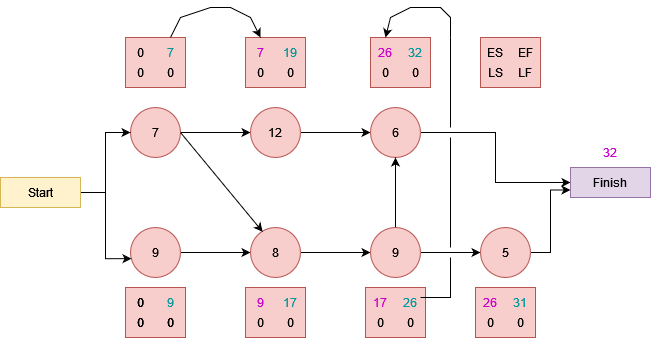

The diagram above was exported from draw.io. Its source (the exported page's mxGraphModel, read from the mxfile embedded in the PNG):
<mxGraphModel dx="1756" dy="485" grid="1" gridSize="10" guides="1" tooltips="1" connect="1" arrows="1" fold="1" page="1" pageScale="1" pageWidth="850" pageHeight="1100" math="0" shadow="0">
  <root>
    <mxCell id="0" />
    <mxCell id="1" parent="0" />
    <mxCell id="MfSCgscYJKWw9bhss2oD-68" value="" style="rounded=0;whiteSpace=wrap;html=1;fillColor=#f8cecc;strokeColor=#b85450;" vertex="1" parent="1">
      <mxGeometry x="330" y="350" width="60" height="50" as="geometry" />
    </mxCell>
    <mxCell id="MfSCgscYJKWw9bhss2oD-67" value="" style="rounded=0;whiteSpace=wrap;html=1;fillColor=#f8cecc;strokeColor=#b85450;" vertex="1" parent="1">
      <mxGeometry x="205" y="350" width="60" height="50" as="geometry" />
    </mxCell>
    <mxCell id="MfSCgscYJKWw9bhss2oD-66" value="" style="rounded=0;whiteSpace=wrap;html=1;fillColor=#f8cecc;strokeColor=#b85450;" vertex="1" parent="1">
      <mxGeometry x="85" y="350" width="60" height="50" as="geometry" />
    </mxCell>
    <mxCell id="MfSCgscYJKWw9bhss2oD-65" value="" style="rounded=0;whiteSpace=wrap;html=1;fillColor=#f8cecc;strokeColor=#b85450;" vertex="1" parent="1">
      <mxGeometry x="435" y="600" width="60" height="50" as="geometry" />
    </mxCell>
    <mxCell id="MfSCgscYJKWw9bhss2oD-64" value="" style="rounded=0;whiteSpace=wrap;html=1;fillColor=#f8cecc;strokeColor=#b85450;" vertex="1" parent="1">
      <mxGeometry x="325" y="600" width="60" height="50" as="geometry" />
    </mxCell>
    <mxCell id="MfSCgscYJKWw9bhss2oD-63" value="" style="rounded=0;whiteSpace=wrap;html=1;fillColor=#f8cecc;strokeColor=#b85450;" vertex="1" parent="1">
      <mxGeometry x="205" y="600" width="60" height="50" as="geometry" />
    </mxCell>
    <mxCell id="MfSCgscYJKWw9bhss2oD-10" style="edgeStyle=orthogonalEdgeStyle;rounded=0;orthogonalLoop=1;jettySize=auto;html=1;" edge="1" parent="1" source="MfSCgscYJKWw9bhss2oD-1" target="MfSCgscYJKWw9bhss2oD-2">
      <mxGeometry relative="1" as="geometry" />
    </mxCell>
    <mxCell id="MfSCgscYJKWw9bhss2oD-1" value="7" style="ellipse;whiteSpace=wrap;html=1;fillColor=#f8cecc;strokeColor=#b85450;" vertex="1" parent="1">
      <mxGeometry x="90" y="420" width="50" height="50" as="geometry" />
    </mxCell>
    <mxCell id="MfSCgscYJKWw9bhss2oD-12" style="edgeStyle=orthogonalEdgeStyle;rounded=0;orthogonalLoop=1;jettySize=auto;html=1;entryX=0;entryY=0.5;entryDx=0;entryDy=0;" edge="1" parent="1" source="MfSCgscYJKWw9bhss2oD-2" target="MfSCgscYJKWw9bhss2oD-5">
      <mxGeometry relative="1" as="geometry" />
    </mxCell>
    <mxCell id="MfSCgscYJKWw9bhss2oD-2" value="12" style="ellipse;whiteSpace=wrap;html=1;fillColor=#f8cecc;strokeColor=#b85450;" vertex="1" parent="1">
      <mxGeometry x="210" y="420" width="50" height="50" as="geometry" />
    </mxCell>
    <mxCell id="MfSCgscYJKWw9bhss2oD-9" style="edgeStyle=orthogonalEdgeStyle;rounded=0;orthogonalLoop=1;jettySize=auto;html=1;" edge="1" parent="1" source="MfSCgscYJKWw9bhss2oD-3" target="MfSCgscYJKWw9bhss2oD-4">
      <mxGeometry relative="1" as="geometry" />
    </mxCell>
    <mxCell id="MfSCgscYJKWw9bhss2oD-3" value="9" style="ellipse;whiteSpace=wrap;html=1;fillColor=#f8cecc;strokeColor=#b85450;" vertex="1" parent="1">
      <mxGeometry x="90" y="540" width="50" height="50" as="geometry" />
    </mxCell>
    <mxCell id="MfSCgscYJKWw9bhss2oD-13" style="edgeStyle=orthogonalEdgeStyle;rounded=0;orthogonalLoop=1;jettySize=auto;html=1;entryX=0;entryY=0.5;entryDx=0;entryDy=0;" edge="1" parent="1" source="MfSCgscYJKWw9bhss2oD-4" target="MfSCgscYJKWw9bhss2oD-6">
      <mxGeometry relative="1" as="geometry" />
    </mxCell>
    <mxCell id="MfSCgscYJKWw9bhss2oD-4" value="8" style="ellipse;whiteSpace=wrap;html=1;fillColor=#f8cecc;strokeColor=#b85450;" vertex="1" parent="1">
      <mxGeometry x="210" y="540" width="50" height="50" as="geometry" />
    </mxCell>
    <mxCell id="MfSCgscYJKWw9bhss2oD-22" style="edgeStyle=orthogonalEdgeStyle;rounded=0;orthogonalLoop=1;jettySize=auto;html=1;entryX=0;entryY=0.5;entryDx=0;entryDy=0;" edge="1" parent="1" source="MfSCgscYJKWw9bhss2oD-5" target="MfSCgscYJKWw9bhss2oD-17">
      <mxGeometry relative="1" as="geometry" />
    </mxCell>
    <mxCell id="MfSCgscYJKWw9bhss2oD-5" value="6" style="ellipse;whiteSpace=wrap;html=1;fillColor=#f8cecc;strokeColor=#b85450;" vertex="1" parent="1">
      <mxGeometry x="330" y="420" width="50" height="50" as="geometry" />
    </mxCell>
    <mxCell id="MfSCgscYJKWw9bhss2oD-14" style="edgeStyle=orthogonalEdgeStyle;rounded=0;orthogonalLoop=1;jettySize=auto;html=1;exitX=0.5;exitY=0;exitDx=0;exitDy=0;entryX=0.5;entryY=1;entryDx=0;entryDy=0;" edge="1" parent="1" source="MfSCgscYJKWw9bhss2oD-6" target="MfSCgscYJKWw9bhss2oD-5">
      <mxGeometry relative="1" as="geometry" />
    </mxCell>
    <mxCell id="MfSCgscYJKWw9bhss2oD-15" style="edgeStyle=orthogonalEdgeStyle;rounded=0;orthogonalLoop=1;jettySize=auto;html=1;entryX=0;entryY=0.5;entryDx=0;entryDy=0;" edge="1" parent="1" source="MfSCgscYJKWw9bhss2oD-6" target="MfSCgscYJKWw9bhss2oD-7">
      <mxGeometry relative="1" as="geometry" />
    </mxCell>
    <mxCell id="MfSCgscYJKWw9bhss2oD-6" value="9" style="ellipse;whiteSpace=wrap;html=1;fillColor=#f8cecc;strokeColor=#b85450;" vertex="1" parent="1">
      <mxGeometry x="330" y="540" width="50" height="50" as="geometry" />
    </mxCell>
    <mxCell id="MfSCgscYJKWw9bhss2oD-23" style="edgeStyle=orthogonalEdgeStyle;rounded=0;orthogonalLoop=1;jettySize=auto;html=1;entryX=0;entryY=0.75;entryDx=0;entryDy=0;" edge="1" parent="1" source="MfSCgscYJKWw9bhss2oD-7" target="MfSCgscYJKWw9bhss2oD-17">
      <mxGeometry relative="1" as="geometry" />
    </mxCell>
    <mxCell id="MfSCgscYJKWw9bhss2oD-7" value="5" style="ellipse;whiteSpace=wrap;html=1;fillColor=#f8cecc;strokeColor=#b85450;" vertex="1" parent="1">
      <mxGeometry x="440" y="540" width="50" height="50" as="geometry" />
    </mxCell>
    <mxCell id="MfSCgscYJKWw9bhss2oD-11" value="" style="endArrow=classic;html=1;rounded=0;exitX=1;exitY=0.5;exitDx=0;exitDy=0;entryX=0.243;entryY=0.086;entryDx=0;entryDy=0;entryPerimeter=0;" edge="1" parent="1" source="MfSCgscYJKWw9bhss2oD-1" target="MfSCgscYJKWw9bhss2oD-4">
      <mxGeometry width="50" height="50" relative="1" as="geometry">
        <mxPoint x="420" y="550" as="sourcePoint" />
        <mxPoint x="470" y="500" as="targetPoint" />
      </mxGeometry>
    </mxCell>
    <mxCell id="MfSCgscYJKWw9bhss2oD-17" value="Finish" style="rounded=0;whiteSpace=wrap;html=1;fillColor=#e1d5e7;strokeColor=#9673a6;" vertex="1" parent="1">
      <mxGeometry x="530" y="480" width="80" height="30" as="geometry" />
    </mxCell>
    <mxCell id="MfSCgscYJKWw9bhss2oD-20" style="edgeStyle=orthogonalEdgeStyle;rounded=0;orthogonalLoop=1;jettySize=auto;html=1;entryX=0;entryY=0.5;entryDx=0;entryDy=0;" edge="1" parent="1" source="MfSCgscYJKWw9bhss2oD-19" target="MfSCgscYJKWw9bhss2oD-1">
      <mxGeometry relative="1" as="geometry" />
    </mxCell>
    <mxCell id="MfSCgscYJKWw9bhss2oD-21" style="edgeStyle=orthogonalEdgeStyle;rounded=0;orthogonalLoop=1;jettySize=auto;html=1;entryX=0.02;entryY=0.623;entryDx=0;entryDy=0;entryPerimeter=0;" edge="1" parent="1" source="MfSCgscYJKWw9bhss2oD-19" target="MfSCgscYJKWw9bhss2oD-3">
      <mxGeometry relative="1" as="geometry" />
    </mxCell>
    <mxCell id="MfSCgscYJKWw9bhss2oD-19" value="Start" style="rounded=0;whiteSpace=wrap;html=1;fillColor=#fff2cc;strokeColor=#d6b656;" vertex="1" parent="1">
      <mxGeometry x="-40" y="490" width="80" height="30" as="geometry" />
    </mxCell>
    <mxCell id="MfSCgscYJKWw9bhss2oD-25" value="" style="rounded=0;whiteSpace=wrap;html=1;fillColor=#f8cecc;strokeColor=#b85450;" vertex="1" parent="1">
      <mxGeometry x="85" y="600" width="60" height="50" as="geometry" />
    </mxCell>
    <mxCell id="MfSCgscYJKWw9bhss2oD-26" value="0" style="text;html=1;strokeColor=none;fillColor=none;align=center;verticalAlign=middle;whiteSpace=wrap;rounded=0;" vertex="1" parent="1">
      <mxGeometry x="70" y="600" width="60" height="30" as="geometry" />
    </mxCell>
    <mxCell id="MfSCgscYJKWw9bhss2oD-27" value="&lt;font color=&quot;#009999&quot;&gt;9&lt;/font&gt;" style="text;html=1;strokeColor=none;fillColor=none;align=center;verticalAlign=middle;whiteSpace=wrap;rounded=0;" vertex="1" parent="1">
      <mxGeometry x="100" y="600" width="60" height="30" as="geometry" />
    </mxCell>
    <mxCell id="MfSCgscYJKWw9bhss2oD-28" value="0" style="text;html=1;strokeColor=none;fillColor=none;align=center;verticalAlign=middle;whiteSpace=wrap;rounded=0;" vertex="1" parent="1">
      <mxGeometry x="100" y="620" width="60" height="30" as="geometry" />
    </mxCell>
    <mxCell id="MfSCgscYJKWw9bhss2oD-29" value="0" style="text;html=1;strokeColor=none;fillColor=none;align=center;verticalAlign=middle;whiteSpace=wrap;rounded=0;" vertex="1" parent="1">
      <mxGeometry x="70" y="620" width="60" height="30" as="geometry" />
    </mxCell>
    <mxCell id="MfSCgscYJKWw9bhss2oD-31" value="0" style="text;html=1;strokeColor=none;fillColor=none;align=center;verticalAlign=middle;whiteSpace=wrap;rounded=0;" vertex="1" parent="1">
      <mxGeometry x="70" y="620" width="60" height="30" as="geometry" />
    </mxCell>
    <mxCell id="MfSCgscYJKWw9bhss2oD-32" value="0" style="text;html=1;strokeColor=none;fillColor=none;align=center;verticalAlign=middle;whiteSpace=wrap;rounded=0;" vertex="1" parent="1">
      <mxGeometry x="70" y="600" width="60" height="30" as="geometry" />
    </mxCell>
    <mxCell id="MfSCgscYJKWw9bhss2oD-33" value="0" style="text;html=1;strokeColor=none;fillColor=none;align=center;verticalAlign=middle;whiteSpace=wrap;rounded=0;" vertex="1" parent="1">
      <mxGeometry x="100" y="620" width="60" height="30" as="geometry" />
    </mxCell>
    <mxCell id="MfSCgscYJKWw9bhss2oD-34" value="&lt;font color=&quot;#009999&quot;&gt;17&lt;/font&gt;" style="text;html=1;strokeColor=none;fillColor=none;align=center;verticalAlign=middle;whiteSpace=wrap;rounded=0;" vertex="1" parent="1">
      <mxGeometry x="220" y="600" width="60" height="30" as="geometry" />
    </mxCell>
    <mxCell id="MfSCgscYJKWw9bhss2oD-35" value="0" style="text;html=1;strokeColor=none;fillColor=none;align=center;verticalAlign=middle;whiteSpace=wrap;rounded=0;" vertex="1" parent="1">
      <mxGeometry x="190" y="620" width="60" height="30" as="geometry" />
    </mxCell>
    <mxCell id="MfSCgscYJKWw9bhss2oD-36" value="&lt;font color=&quot;#CC00CC&quot;&gt;9&lt;/font&gt;" style="text;html=1;strokeColor=none;fillColor=none;align=center;verticalAlign=middle;whiteSpace=wrap;rounded=0;" vertex="1" parent="1">
      <mxGeometry x="190" y="600" width="60" height="30" as="geometry" />
    </mxCell>
    <mxCell id="MfSCgscYJKWw9bhss2oD-37" value="0" style="text;html=1;strokeColor=none;fillColor=none;align=center;verticalAlign=middle;whiteSpace=wrap;rounded=0;" vertex="1" parent="1">
      <mxGeometry x="220" y="620" width="60" height="30" as="geometry" />
    </mxCell>
    <mxCell id="MfSCgscYJKWw9bhss2oD-42" value="&lt;font color=&quot;#009999&quot;&gt;31&lt;/font&gt;" style="text;html=1;strokeColor=none;fillColor=none;align=center;verticalAlign=middle;whiteSpace=wrap;rounded=0;" vertex="1" parent="1">
      <mxGeometry x="450" y="600" width="60" height="30" as="geometry" />
    </mxCell>
    <mxCell id="MfSCgscYJKWw9bhss2oD-43" value="0" style="text;html=1;strokeColor=none;fillColor=none;align=center;verticalAlign=middle;whiteSpace=wrap;rounded=0;" vertex="1" parent="1">
      <mxGeometry x="420" y="620" width="60" height="30" as="geometry" />
    </mxCell>
    <mxCell id="MfSCgscYJKWw9bhss2oD-44" value="&lt;font color=&quot;#CC00CC&quot;&gt;26&lt;/font&gt;" style="text;html=1;strokeColor=none;fillColor=none;align=center;verticalAlign=middle;whiteSpace=wrap;rounded=0;" vertex="1" parent="1">
      <mxGeometry x="420" y="600" width="60" height="30" as="geometry" />
    </mxCell>
    <mxCell id="MfSCgscYJKWw9bhss2oD-45" value="0" style="text;html=1;strokeColor=none;fillColor=none;align=center;verticalAlign=middle;whiteSpace=wrap;rounded=0;" vertex="1" parent="1">
      <mxGeometry x="450" y="620" width="60" height="30" as="geometry" />
    </mxCell>
    <mxCell id="MfSCgscYJKWw9bhss2oD-46" value="&lt;font color=&quot;#009999&quot;&gt;7&lt;/font&gt;" style="text;html=1;strokeColor=none;fillColor=none;align=center;verticalAlign=middle;whiteSpace=wrap;rounded=0;" vertex="1" parent="1">
      <mxGeometry x="100" y="350" width="60" height="30" as="geometry" />
    </mxCell>
    <mxCell id="MfSCgscYJKWw9bhss2oD-47" value="0" style="text;html=1;strokeColor=none;fillColor=none;align=center;verticalAlign=middle;whiteSpace=wrap;rounded=0;" vertex="1" parent="1">
      <mxGeometry x="70" y="370" width="60" height="30" as="geometry" />
    </mxCell>
    <mxCell id="MfSCgscYJKWw9bhss2oD-48" value="0" style="text;html=1;strokeColor=none;fillColor=none;align=center;verticalAlign=middle;whiteSpace=wrap;rounded=0;" vertex="1" parent="1">
      <mxGeometry x="70" y="350" width="60" height="30" as="geometry" />
    </mxCell>
    <mxCell id="MfSCgscYJKWw9bhss2oD-49" value="0" style="text;html=1;strokeColor=none;fillColor=none;align=center;verticalAlign=middle;whiteSpace=wrap;rounded=0;" vertex="1" parent="1">
      <mxGeometry x="100" y="370" width="60" height="30" as="geometry" />
    </mxCell>
    <mxCell id="MfSCgscYJKWw9bhss2oD-50" value="&lt;font color=&quot;#009999&quot;&gt;19&lt;/font&gt;" style="text;html=1;strokeColor=none;fillColor=none;align=center;verticalAlign=middle;whiteSpace=wrap;rounded=0;" vertex="1" parent="1">
      <mxGeometry x="220" y="350" width="60" height="30" as="geometry" />
    </mxCell>
    <mxCell id="MfSCgscYJKWw9bhss2oD-51" value="0" style="text;html=1;strokeColor=none;fillColor=none;align=center;verticalAlign=middle;whiteSpace=wrap;rounded=0;" vertex="1" parent="1">
      <mxGeometry x="190" y="370" width="60" height="30" as="geometry" />
    </mxCell>
    <mxCell id="MfSCgscYJKWw9bhss2oD-52" value="&lt;font color=&quot;#CC00CC&quot;&gt;7&lt;/font&gt;" style="text;html=1;strokeColor=none;fillColor=none;align=center;verticalAlign=middle;whiteSpace=wrap;rounded=0;" vertex="1" parent="1">
      <mxGeometry x="190" y="350" width="60" height="30" as="geometry" />
    </mxCell>
    <mxCell id="MfSCgscYJKWw9bhss2oD-53" value="0" style="text;html=1;strokeColor=none;fillColor=none;align=center;verticalAlign=middle;whiteSpace=wrap;rounded=0;" vertex="1" parent="1">
      <mxGeometry x="220" y="370" width="60" height="30" as="geometry" />
    </mxCell>
    <mxCell id="MfSCgscYJKWw9bhss2oD-54" value="&lt;font color=&quot;#009999&quot;&gt;32&lt;/font&gt;" style="text;html=1;strokeColor=none;fillColor=none;align=center;verticalAlign=middle;whiteSpace=wrap;rounded=0;" vertex="1" parent="1">
      <mxGeometry x="345" y="350" width="60" height="30" as="geometry" />
    </mxCell>
    <mxCell id="MfSCgscYJKWw9bhss2oD-55" value="0" style="text;html=1;strokeColor=none;fillColor=none;align=center;verticalAlign=middle;whiteSpace=wrap;rounded=0;" vertex="1" parent="1">
      <mxGeometry x="315" y="370" width="60" height="30" as="geometry" />
    </mxCell>
    <mxCell id="MfSCgscYJKWw9bhss2oD-56" value="&lt;font color=&quot;#CC00CC&quot;&gt;26&lt;/font&gt;" style="text;html=1;strokeColor=none;fillColor=none;align=center;verticalAlign=middle;whiteSpace=wrap;rounded=0;" vertex="1" parent="1">
      <mxGeometry x="315" y="350" width="60" height="30" as="geometry" />
    </mxCell>
    <mxCell id="MfSCgscYJKWw9bhss2oD-57" value="0" style="text;html=1;strokeColor=none;fillColor=none;align=center;verticalAlign=middle;whiteSpace=wrap;rounded=0;" vertex="1" parent="1">
      <mxGeometry x="345" y="370" width="60" height="30" as="geometry" />
    </mxCell>
    <mxCell id="MfSCgscYJKWw9bhss2oD-59" value="&lt;font color=&quot;#009999&quot;&gt;26&lt;/font&gt;" style="text;html=1;strokeColor=none;fillColor=none;align=center;verticalAlign=middle;whiteSpace=wrap;rounded=0;" vertex="1" parent="1">
      <mxGeometry x="340" y="600" width="60" height="30" as="geometry" />
    </mxCell>
    <mxCell id="MfSCgscYJKWw9bhss2oD-60" value="0" style="text;html=1;strokeColor=none;fillColor=none;align=center;verticalAlign=middle;whiteSpace=wrap;rounded=0;" vertex="1" parent="1">
      <mxGeometry x="310" y="620" width="60" height="30" as="geometry" />
    </mxCell>
    <mxCell id="MfSCgscYJKWw9bhss2oD-61" value="&lt;font color=&quot;#CC00CC&quot;&gt;17&lt;/font&gt;" style="text;html=1;strokeColor=none;fillColor=none;align=center;verticalAlign=middle;whiteSpace=wrap;rounded=0;" vertex="1" parent="1">
      <mxGeometry x="310" y="600" width="60" height="30" as="geometry" />
    </mxCell>
    <mxCell id="MfSCgscYJKWw9bhss2oD-62" value="0" style="text;html=1;strokeColor=none;fillColor=none;align=center;verticalAlign=middle;whiteSpace=wrap;rounded=0;" vertex="1" parent="1">
      <mxGeometry x="340" y="620" width="60" height="30" as="geometry" />
    </mxCell>
    <mxCell id="MfSCgscYJKWw9bhss2oD-69" value="" style="rounded=0;whiteSpace=wrap;html=1;fillColor=#f8cecc;strokeColor=#b85450;" vertex="1" parent="1">
      <mxGeometry x="440" y="350" width="60" height="50" as="geometry" />
    </mxCell>
    <mxCell id="MfSCgscYJKWw9bhss2oD-70" value="EF" style="text;html=1;strokeColor=none;fillColor=none;align=center;verticalAlign=middle;whiteSpace=wrap;rounded=0;" vertex="1" parent="1">
      <mxGeometry x="455" y="350" width="60" height="30" as="geometry" />
    </mxCell>
    <mxCell id="MfSCgscYJKWw9bhss2oD-71" value="LS" style="text;html=1;strokeColor=none;fillColor=none;align=center;verticalAlign=middle;whiteSpace=wrap;rounded=0;" vertex="1" parent="1">
      <mxGeometry x="425" y="370" width="60" height="30" as="geometry" />
    </mxCell>
    <mxCell id="MfSCgscYJKWw9bhss2oD-72" value="ES" style="text;html=1;strokeColor=none;fillColor=none;align=center;verticalAlign=middle;whiteSpace=wrap;rounded=0;" vertex="1" parent="1">
      <mxGeometry x="425" y="350" width="60" height="30" as="geometry" />
    </mxCell>
    <mxCell id="MfSCgscYJKWw9bhss2oD-73" value="LF" style="text;html=1;strokeColor=none;fillColor=none;align=center;verticalAlign=middle;whiteSpace=wrap;rounded=0;" vertex="1" parent="1">
      <mxGeometry x="455" y="370" width="60" height="30" as="geometry" />
    </mxCell>
    <mxCell id="MfSCgscYJKWw9bhss2oD-75" value="" style="endArrow=classic;html=1;rounded=0;exitX=1;exitY=0;exitDx=0;exitDy=0;entryX=0.5;entryY=0;entryDx=0;entryDy=0;" edge="1" parent="1" source="MfSCgscYJKWw9bhss2oD-48" target="MfSCgscYJKWw9bhss2oD-52">
      <mxGeometry width="50" height="50" relative="1" as="geometry">
        <mxPoint x="290" y="510" as="sourcePoint" />
        <mxPoint x="340" y="460" as="targetPoint" />
        <Array as="points">
          <mxPoint x="140" y="330" />
          <mxPoint x="170" y="320" />
          <mxPoint x="190" y="320" />
          <mxPoint x="210" y="330" />
        </Array>
      </mxGeometry>
    </mxCell>
    <mxCell id="MfSCgscYJKWw9bhss2oD-78" value="" style="endArrow=none;html=1;rounded=0;fontColor=#009999;" edge="1" parent="1">
      <mxGeometry width="50" height="50" relative="1" as="geometry">
        <mxPoint x="380" y="610" as="sourcePoint" />
        <mxPoint x="410" y="570" as="targetPoint" />
        <Array as="points">
          <mxPoint x="410" y="610" />
        </Array>
      </mxGeometry>
    </mxCell>
    <mxCell id="MfSCgscYJKWw9bhss2oD-79" value="" style="endArrow=none;html=1;rounded=0;fontColor=#009999;" edge="1" parent="1">
      <mxGeometry width="50" height="50" relative="1" as="geometry">
        <mxPoint x="410" y="560" as="sourcePoint" />
        <mxPoint x="410" y="450" as="targetPoint" />
      </mxGeometry>
    </mxCell>
    <mxCell id="MfSCgscYJKWw9bhss2oD-80" value="" style="endArrow=none;html=1;rounded=0;fontColor=#009999;" edge="1" parent="1">
      <mxGeometry width="50" height="50" relative="1" as="geometry">
        <mxPoint x="410" y="350" as="sourcePoint" />
        <mxPoint x="410" y="440" as="targetPoint" />
      </mxGeometry>
    </mxCell>
    <mxCell id="MfSCgscYJKWw9bhss2oD-81" value="" style="endArrow=classic;html=1;rounded=0;fontColor=#009999;entryX=0.5;entryY=0;entryDx=0;entryDy=0;" edge="1" parent="1" target="MfSCgscYJKWw9bhss2oD-56">
      <mxGeometry width="50" height="50" relative="1" as="geometry">
        <mxPoint x="410" y="350" as="sourcePoint" />
        <mxPoint x="350" y="340" as="targetPoint" />
        <Array as="points">
          <mxPoint x="410" y="330" />
          <mxPoint x="400" y="320" />
          <mxPoint x="370" y="320" />
          <mxPoint x="350" y="330" />
        </Array>
      </mxGeometry>
    </mxCell>
    <mxCell id="MfSCgscYJKWw9bhss2oD-82" value="&lt;font color=&quot;#CC00CC&quot;&gt;32&lt;/font&gt;" style="text;html=1;strokeColor=none;fillColor=none;align=center;verticalAlign=middle;whiteSpace=wrap;rounded=0;fontColor=#009999;" vertex="1" parent="1">
      <mxGeometry x="540" y="450" width="60" height="30" as="geometry" />
    </mxCell>
  </root>
</mxGraphModel>